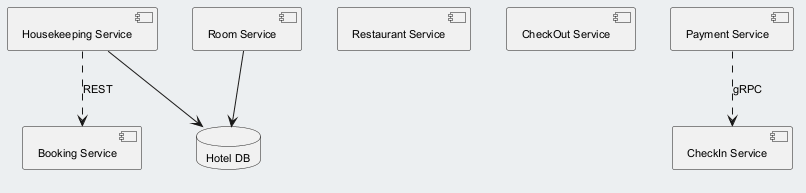

The diagram above was rendered by PlantUML. Its source (embedded in the PNG):
@startuml
skinparam backgroundColor #ECEFF1
skinparam classBackgroundColor #FFFFFF
skinparam classBorderColor #455A64
skinparam defaultFontSize 11
component "Booking Service" as C_BookingService
component "Room Service" as C_RoomService
component "Restaurant Service" as C_RestaurantService
component "Housekeeping Service" as C_HousekeepingService
component "CheckOut Service" as C_CheckOutService
component "Payment Service" as C_PaymentService
component "CheckIn Service" as C_CheckInService
database "Hotel DB" as DB_hotel
C_RoomService --> DB_hotel
C_HousekeepingService --> DB_hotel
C_HousekeepingService ..> C_BookingService : REST
C_PaymentService ..> C_CheckInService : gRPC
@enduml